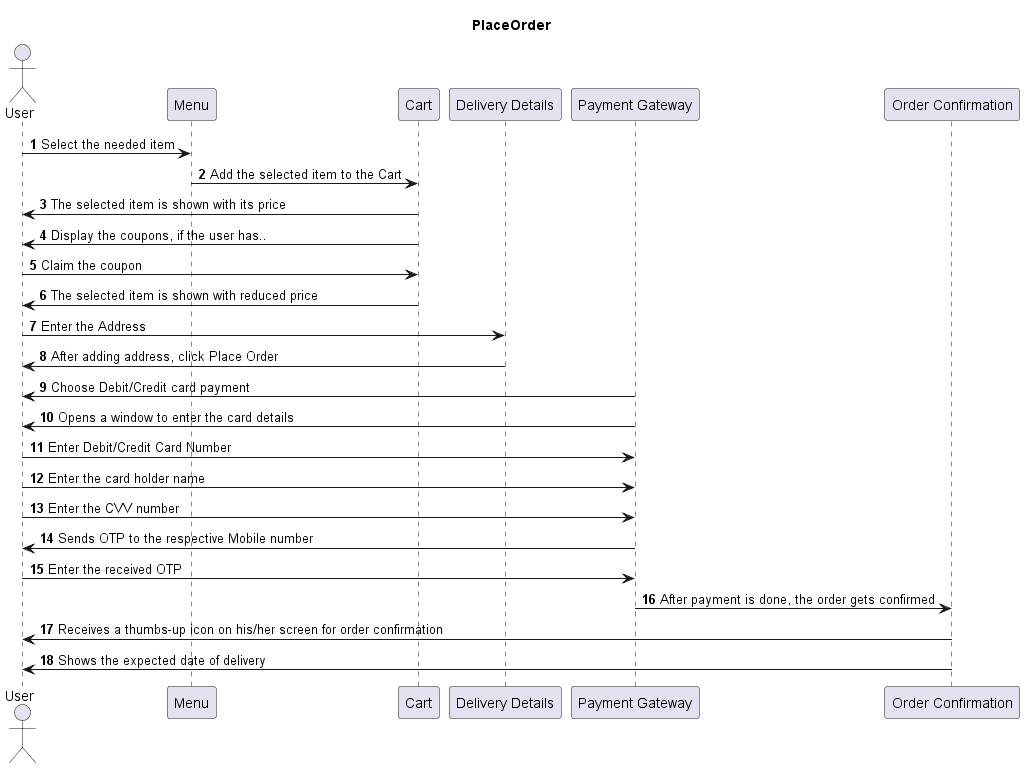

The diagram above was rendered by PlantUML. Its source (embedded in the PNG):
@startuml

title "PlaceOrder"

actor "User" 

participant "Menu"
participant "Cart"
participant "Delivery Details" as DD
participant "Payment Gateway" as PG
participant "Order Confirmation" as OC

autonumber

User -> Menu: Select the needed item
Menu -> Cart: Add the selected item to the Cart
Cart -> User: The selected item is shown with its price
Cart -> User: Display the coupons, if the user has..
User -> Cart: Claim the coupon
Cart -> User: The selected item is shown with reduced price
User -> DD: Enter the Address
DD -> User: After adding address, click Place Order
PG -> User: Choose Debit/Credit card payment
PG -> User: Opens a window to enter the card details
User -> PG: Enter Debit/Credit Card Number
User -> PG: Enter the card holder name
User -> PG: Enter the CVV number
PG -> User: Sends OTP to the respective Mobile number
User -> PG: Enter the received OTP
PG -> OC: After payment is done, the order gets confirmed
OC -> User: Receives a thumbs-up icon on his/her screen for order confirmation
OC -> User: Shows the expected date of delivery

@enduml